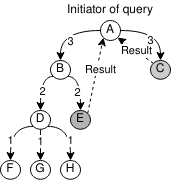

The diagram above was exported from draw.io. Its source (the exported page's mxGraphModel, read from the mxfile embedded in the PNG):
<mxGraphModel dx="677" dy="378" grid="1" gridSize="10" guides="1" tooltips="1" connect="1" arrows="1" fold="1" page="1" pageScale="1" pageWidth="850" pageHeight="1100" math="0" shadow="0">
  <root>
    <mxCell id="0" />
    <mxCell id="1" parent="0" />
    <mxCell id="6TlxDe9t_rzxfRANmpOS-8" style="edgeStyle=orthogonalEdgeStyle;curved=1;orthogonalLoop=1;jettySize=auto;html=1;entryX=0.5;entryY=0;entryDx=0;entryDy=0;exitX=1;exitY=0.5;exitDx=0;exitDy=0;" edge="1" parent="1" source="6TlxDe9t_rzxfRANmpOS-42" target="6TlxDe9t_rzxfRANmpOS-12">
      <mxGeometry relative="1" as="geometry">
        <mxPoint x="224.30013338026117" y="192.74338223942908" as="sourcePoint" />
        <mxPoint x="277.67229101392434" y="232.98095537471113" as="targetPoint" />
        <Array as="points">
          <mxPoint x="240" y="200" />
        </Array>
      </mxGeometry>
    </mxCell>
    <mxCell id="6TlxDe9t_rzxfRANmpOS-16" value="3" style="edgeLabel;html=1;align=center;verticalAlign=middle;resizable=0;points=[];" vertex="1" connectable="0" parent="6TlxDe9t_rzxfRANmpOS-8">
      <mxGeometry x="0.5682" relative="1" as="geometry">
        <mxPoint x="-10" y="-5" as="offset" />
      </mxGeometry>
    </mxCell>
    <mxCell id="6TlxDe9t_rzxfRANmpOS-9" style="edgeStyle=orthogonalEdgeStyle;curved=1;orthogonalLoop=1;jettySize=auto;html=1;exitX=0;exitY=0.5;exitDx=0;exitDy=0;entryX=0.5;entryY=0;entryDx=0;entryDy=0;" edge="1" parent="1" source="6TlxDe9t_rzxfRANmpOS-42" target="6TlxDe9t_rzxfRANmpOS-10">
      <mxGeometry relative="1" as="geometry">
        <mxPoint x="195.69986661973883" y="192.74338223942914" as="sourcePoint" />
        <mxPoint x="136.0220516694123" y="240.55967442212648" as="targetPoint" />
        <Array as="points">
          <mxPoint x="140" y="200" />
        </Array>
      </mxGeometry>
    </mxCell>
    <mxCell id="6TlxDe9t_rzxfRANmpOS-17" value="3" style="edgeLabel;html=1;align=center;verticalAlign=middle;resizable=0;points=[];" vertex="1" connectable="0" parent="6TlxDe9t_rzxfRANmpOS-9">
      <mxGeometry x="0.604" y="1" relative="1" as="geometry">
        <mxPoint x="8.98" y="-5.86" as="offset" />
      </mxGeometry>
    </mxCell>
    <mxCell id="6TlxDe9t_rzxfRANmpOS-20" style="edgeStyle=orthogonalEdgeStyle;curved=1;orthogonalLoop=1;jettySize=auto;html=1;exitX=1;exitY=1;exitDx=0;exitDy=0;entryX=0.5;entryY=0;entryDx=0;entryDy=0;" edge="1" parent="1" source="6TlxDe9t_rzxfRANmpOS-10" target="6TlxDe9t_rzxfRANmpOS-19">
      <mxGeometry relative="1" as="geometry" />
    </mxCell>
    <mxCell id="6TlxDe9t_rzxfRANmpOS-22" value="2" style="edgeLabel;html=1;align=center;verticalAlign=middle;resizable=0;points=[];" vertex="1" connectable="0" parent="6TlxDe9t_rzxfRANmpOS-20">
      <mxGeometry x="0.2321" y="-3" relative="1" as="geometry">
        <mxPoint as="offset" />
      </mxGeometry>
    </mxCell>
    <mxCell id="6TlxDe9t_rzxfRANmpOS-21" style="edgeStyle=orthogonalEdgeStyle;curved=1;orthogonalLoop=1;jettySize=auto;html=1;exitX=0;exitY=1;exitDx=0;exitDy=0;entryX=0.5;entryY=0;entryDx=0;entryDy=0;" edge="1" parent="1" source="6TlxDe9t_rzxfRANmpOS-10" target="6TlxDe9t_rzxfRANmpOS-18">
      <mxGeometry relative="1" as="geometry" />
    </mxCell>
    <mxCell id="6TlxDe9t_rzxfRANmpOS-23" value="2" style="edgeLabel;html=1;align=center;verticalAlign=middle;resizable=0;points=[];" vertex="1" connectable="0" parent="6TlxDe9t_rzxfRANmpOS-21">
      <mxGeometry x="0.1826" y="2" relative="1" as="geometry">
        <mxPoint as="offset" />
      </mxGeometry>
    </mxCell>
    <mxCell id="6TlxDe9t_rzxfRANmpOS-10" value="B" style="ellipse;whiteSpace=wrap;html=1;" vertex="1" parent="1">
      <mxGeometry x="130" y="230" width="20" height="18.75" as="geometry" />
    </mxCell>
    <mxCell id="6TlxDe9t_rzxfRANmpOS-12" value="C" style="ellipse;whiteSpace=wrap;html=1;fillColor=#CCCCCC;" vertex="1" parent="1">
      <mxGeometry x="230" y="230" width="20" height="18.75" as="geometry" />
    </mxCell>
    <mxCell id="6TlxDe9t_rzxfRANmpOS-32" style="edgeStyle=orthogonalEdgeStyle;curved=1;orthogonalLoop=1;jettySize=auto;html=1;exitX=0;exitY=1;exitDx=0;exitDy=0;entryX=0.5;entryY=0;entryDx=0;entryDy=0;" edge="1" parent="1" source="6TlxDe9t_rzxfRANmpOS-18" target="6TlxDe9t_rzxfRANmpOS-30">
      <mxGeometry relative="1" as="geometry" />
    </mxCell>
    <mxCell id="6TlxDe9t_rzxfRANmpOS-34" value="1" style="edgeLabel;html=1;align=center;verticalAlign=middle;resizable=0;points=[];" vertex="1" connectable="0" parent="6TlxDe9t_rzxfRANmpOS-32">
      <mxGeometry x="-0.3127" y="3" relative="1" as="geometry">
        <mxPoint x="-3.25" y="11" as="offset" />
      </mxGeometry>
    </mxCell>
    <mxCell id="6TlxDe9t_rzxfRANmpOS-38" style="edgeStyle=orthogonalEdgeStyle;curved=1;orthogonalLoop=1;jettySize=auto;html=1;exitX=0.5;exitY=1;exitDx=0;exitDy=0;entryX=0.5;entryY=0;entryDx=0;entryDy=0;" edge="1" parent="1" source="6TlxDe9t_rzxfRANmpOS-18" target="6TlxDe9t_rzxfRANmpOS-36">
      <mxGeometry relative="1" as="geometry">
        <Array as="points">
          <mxPoint x="120" y="300" />
          <mxPoint x="120" y="300" />
        </Array>
      </mxGeometry>
    </mxCell>
    <mxCell id="6TlxDe9t_rzxfRANmpOS-41" value="1" style="edgeLabel;html=1;align=center;verticalAlign=middle;resizable=0;points=[];" vertex="1" connectable="0" parent="6TlxDe9t_rzxfRANmpOS-38">
      <mxGeometry x="-0.216" y="2" relative="1" as="geometry">
        <mxPoint x="-2" as="offset" />
      </mxGeometry>
    </mxCell>
    <mxCell id="6TlxDe9t_rzxfRANmpOS-39" style="edgeStyle=orthogonalEdgeStyle;curved=1;orthogonalLoop=1;jettySize=auto;html=1;exitX=1;exitY=1;exitDx=0;exitDy=0;entryX=0.5;entryY=0;entryDx=0;entryDy=0;" edge="1" parent="1" source="6TlxDe9t_rzxfRANmpOS-18" target="6TlxDe9t_rzxfRANmpOS-37">
      <mxGeometry relative="1" as="geometry" />
    </mxCell>
    <mxCell id="6TlxDe9t_rzxfRANmpOS-40" value="1" style="edgeLabel;html=1;align=center;verticalAlign=middle;resizable=0;points=[];" vertex="1" connectable="0" parent="6TlxDe9t_rzxfRANmpOS-39">
      <mxGeometry x="-0.3784" y="-2" relative="1" as="geometry">
        <mxPoint x="5.25" y="12" as="offset" />
      </mxGeometry>
    </mxCell>
    <mxCell id="6TlxDe9t_rzxfRANmpOS-18" value="D" style="ellipse;whiteSpace=wrap;html=1;" vertex="1" parent="1">
      <mxGeometry x="110" y="280" width="20" height="18.75" as="geometry" />
    </mxCell>
    <mxCell id="6TlxDe9t_rzxfRANmpOS-19" value="E" style="ellipse;whiteSpace=wrap;html=1;fillColor=#B3B3B3;" vertex="1" parent="1">
      <mxGeometry x="150" y="280" width="20" height="18.75" as="geometry" />
    </mxCell>
    <mxCell id="6TlxDe9t_rzxfRANmpOS-24" value="" style="endArrow=classic;html=1;exitX=1;exitY=0;exitDx=0;exitDy=0;dashed=1;entryX=0;entryY=1;entryDx=0;entryDy=0;" edge="1" parent="1" source="6TlxDe9t_rzxfRANmpOS-19" target="6TlxDe9t_rzxfRANmpOS-42">
      <mxGeometry width="50" height="50" relative="1" as="geometry">
        <mxPoint x="180" y="320" as="sourcePoint" />
        <mxPoint x="204.15999999999997" y="194.83500000000004" as="targetPoint" />
      </mxGeometry>
    </mxCell>
    <mxCell id="6TlxDe9t_rzxfRANmpOS-25" value="Result" style="edgeLabel;html=1;align=center;verticalAlign=middle;resizable=0;points=[];" vertex="1" connectable="0" parent="6TlxDe9t_rzxfRANmpOS-24">
      <mxGeometry x="-0.1795" y="-1" relative="1" as="geometry">
        <mxPoint x="5.45" y="-12.600000000000001" as="offset" />
      </mxGeometry>
    </mxCell>
    <mxCell id="6TlxDe9t_rzxfRANmpOS-27" value="" style="endArrow=classic;html=1;exitX=0;exitY=0;exitDx=0;exitDy=0;dashed=1;entryX=1;entryY=1;entryDx=0;entryDy=0;" edge="1" parent="1" source="6TlxDe9t_rzxfRANmpOS-12" target="6TlxDe9t_rzxfRANmpOS-42">
      <mxGeometry width="50" height="50" relative="1" as="geometry">
        <mxPoint x="177.08679871623565" y="292.7606545315133" as="sourcePoint" />
        <mxPoint x="210" y="195" as="targetPoint" />
      </mxGeometry>
    </mxCell>
    <mxCell id="6TlxDe9t_rzxfRANmpOS-28" value="Result" style="edgeLabel;html=1;align=center;verticalAlign=middle;resizable=0;points=[];" vertex="1" connectable="0" parent="6TlxDe9t_rzxfRANmpOS-27">
      <mxGeometry x="-0.1795" y="-1" relative="1" as="geometry">
        <mxPoint x="-3.23" y="-1.459999999999999" as="offset" />
      </mxGeometry>
    </mxCell>
    <mxCell id="6TlxDe9t_rzxfRANmpOS-30" value="F" style="ellipse;whiteSpace=wrap;html=1;" vertex="1" parent="1">
      <mxGeometry x="80" y="330" width="20" height="18.75" as="geometry" />
    </mxCell>
    <mxCell id="6TlxDe9t_rzxfRANmpOS-36" value="G" style="ellipse;whiteSpace=wrap;html=1;" vertex="1" parent="1">
      <mxGeometry x="110" y="330" width="20" height="18.75" as="geometry" />
    </mxCell>
    <mxCell id="6TlxDe9t_rzxfRANmpOS-37" value="H" style="ellipse;whiteSpace=wrap;html=1;" vertex="1" parent="1">
      <mxGeometry x="140" y="330" width="20" height="18.75" as="geometry" />
    </mxCell>
    <mxCell id="6TlxDe9t_rzxfRANmpOS-42" value="A" style="ellipse;whiteSpace=wrap;html=1;aspect=fixed;gradientColor=none;fillColor=none;" vertex="1" parent="1">
      <mxGeometry x="180" y="190" width="20" height="20" as="geometry" />
    </mxCell>
    <mxCell id="6TlxDe9t_rzxfRANmpOS-44" value="Initiator of query" style="text;html=1;strokeColor=none;fillColor=none;align=center;verticalAlign=middle;whiteSpace=wrap;rounded=0;" vertex="1" parent="1">
      <mxGeometry x="125" y="170" width="130" height="20" as="geometry" />
    </mxCell>
  </root>
</mxGraphModel>